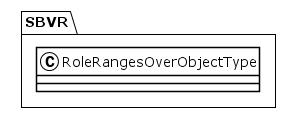

The diagram above was rendered by PlantUML. Its source (embedded in the PNG):
@startuml
!theme plain
package SBVR {
class RoleRangesOverObjectType {
}
}
@enduml